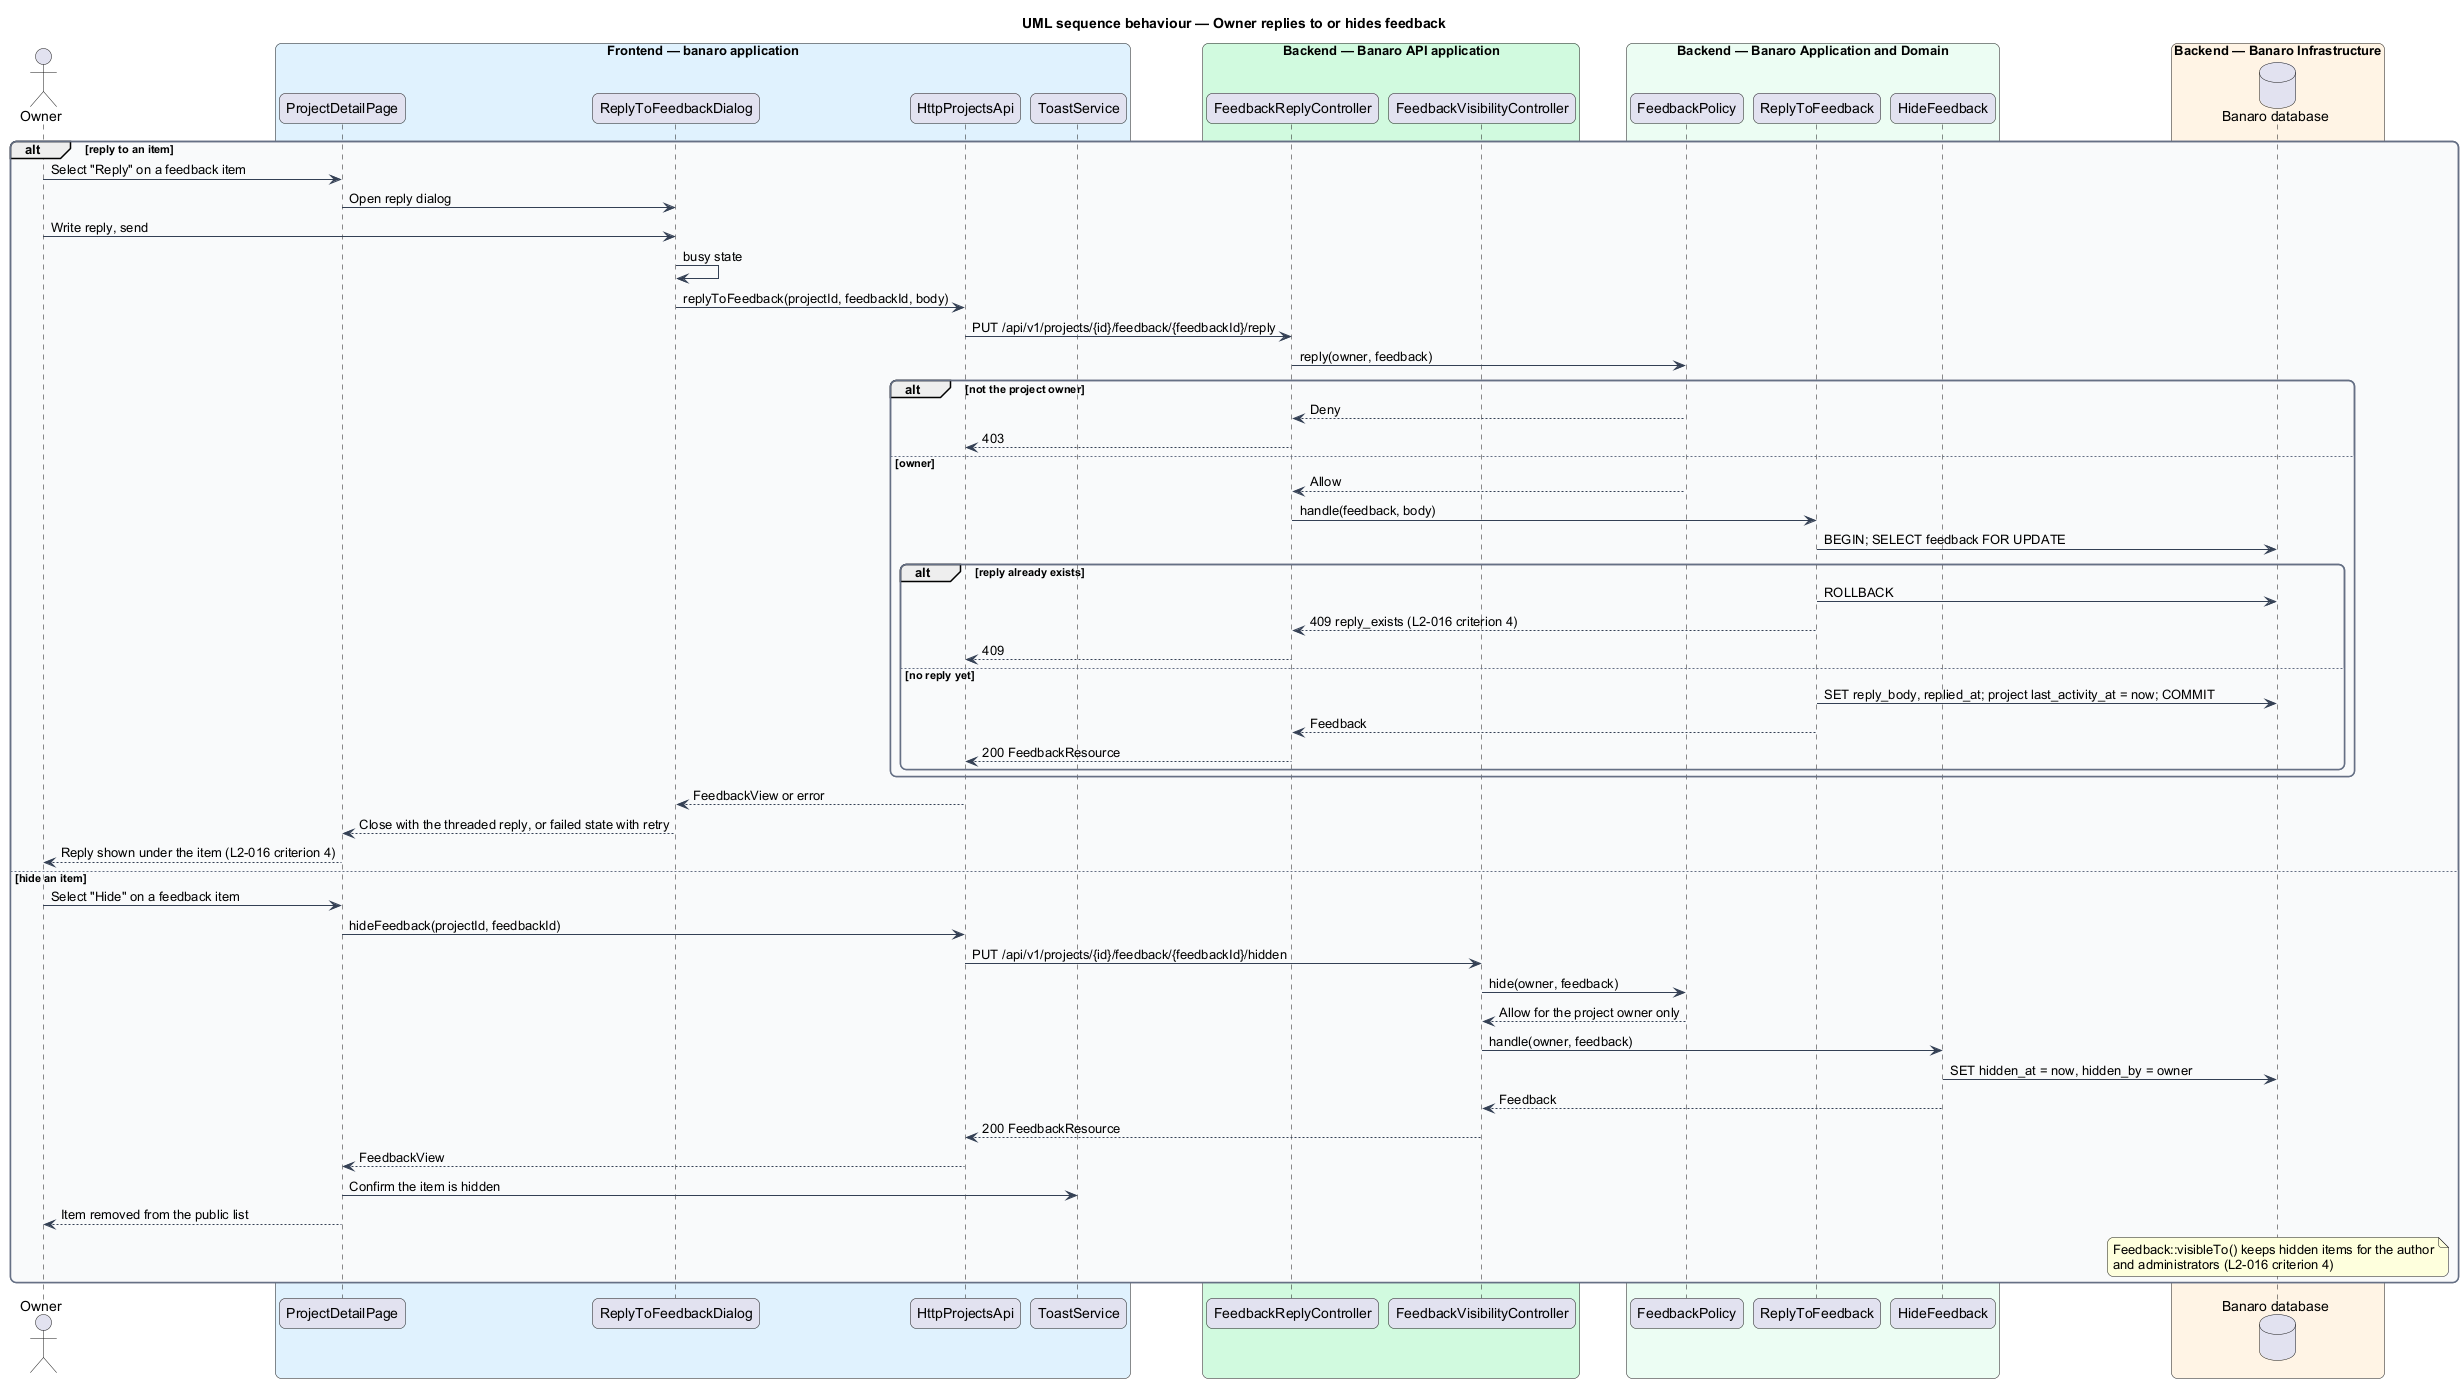

The diagram above was rendered by PlantUML. Its source (embedded in the PNG):
@startuml
title UML sequence behaviour — Owner replies to or hides feedback
skinparam backgroundColor #FFFFFF
skinparam shadowing false
skinparam roundcorner 12
skinparam defaultFontName Arial
skinparam ArrowColor #344054
skinparam rectangle {
  BorderColor #344054
  FontColor #101828
}
skinparam package {
  BorderColor #667085
  FontColor #101828
  BackgroundColor #F9FAFB
}
actor "Owner" as actor
box "Frontend — banaro application" #E0F2FE
  participant "ProjectDetailPage" as page
  participant "ReplyToFeedbackDialog" as dialog
  participant "HttpProjectsApi" as client
  participant "ToastService" as toast
end box
box "Backend — Banaro API application" #D1FADF
  participant "FeedbackReplyController" as rctrl
  participant "FeedbackVisibilityController" as vctrl
end box
box "Backend — Banaro Application and Domain" #ECFDF3
  participant "FeedbackPolicy" as policy
  participant "ReplyToFeedback" as reply
  participant "HideFeedback" as hide
end box
box "Backend — Banaro Infrastructure" #FFF4E5
  database "Banaro database" as db
end box

alt reply to an item
  actor -> page : Select "Reply" on a feedback item
  page -> dialog : Open reply dialog
  actor -> dialog : Write reply, send
  dialog -> dialog : busy state
  dialog -> client : replyToFeedback(projectId, feedbackId, body)
  client -> rctrl : PUT /api/v1/projects/{id}/feedback/{feedbackId}/reply
  rctrl -> policy : reply(owner, feedback)
  alt not the project owner
    policy --> rctrl : Deny
    rctrl --> client : 403
  else owner
    policy --> rctrl : Allow
    rctrl -> reply : handle(feedback, body)
    reply -> db : BEGIN; SELECT feedback FOR UPDATE
    alt reply already exists
      reply -> db : ROLLBACK
      reply --> rctrl : 409 reply_exists (L2-016 criterion 4)
      rctrl --> client : 409
    else no reply yet
      reply -> db : SET reply_body, replied_at; project last_activity_at = now; COMMIT
      reply --> rctrl : Feedback
      rctrl --> client : 200 FeedbackResource
    end
  end
  client --> dialog : FeedbackView or error
  dialog --> page : Close with the threaded reply, or failed state with retry
  page --> actor : Reply shown under the item (L2-016 criterion 4)
else hide an item
  actor -> page : Select "Hide" on a feedback item
  page -> client : hideFeedback(projectId, feedbackId)
  client -> vctrl : PUT /api/v1/projects/{id}/feedback/{feedbackId}/hidden
  vctrl -> policy : hide(owner, feedback)
  policy --> vctrl : Allow for the project owner only
  vctrl -> hide : handle(owner, feedback)
  hide -> db : SET hidden_at = now, hidden_by = owner
  hide --> vctrl : Feedback
  vctrl --> client : 200 FeedbackResource
  client --> page : FeedbackView
  page -> toast : Confirm the item is hidden
  page --> actor : Item removed from the public list
  note over db : Feedback::visibleTo() keeps hidden items for the author\nand administrators (L2-016 criterion 4)
end
@enduml